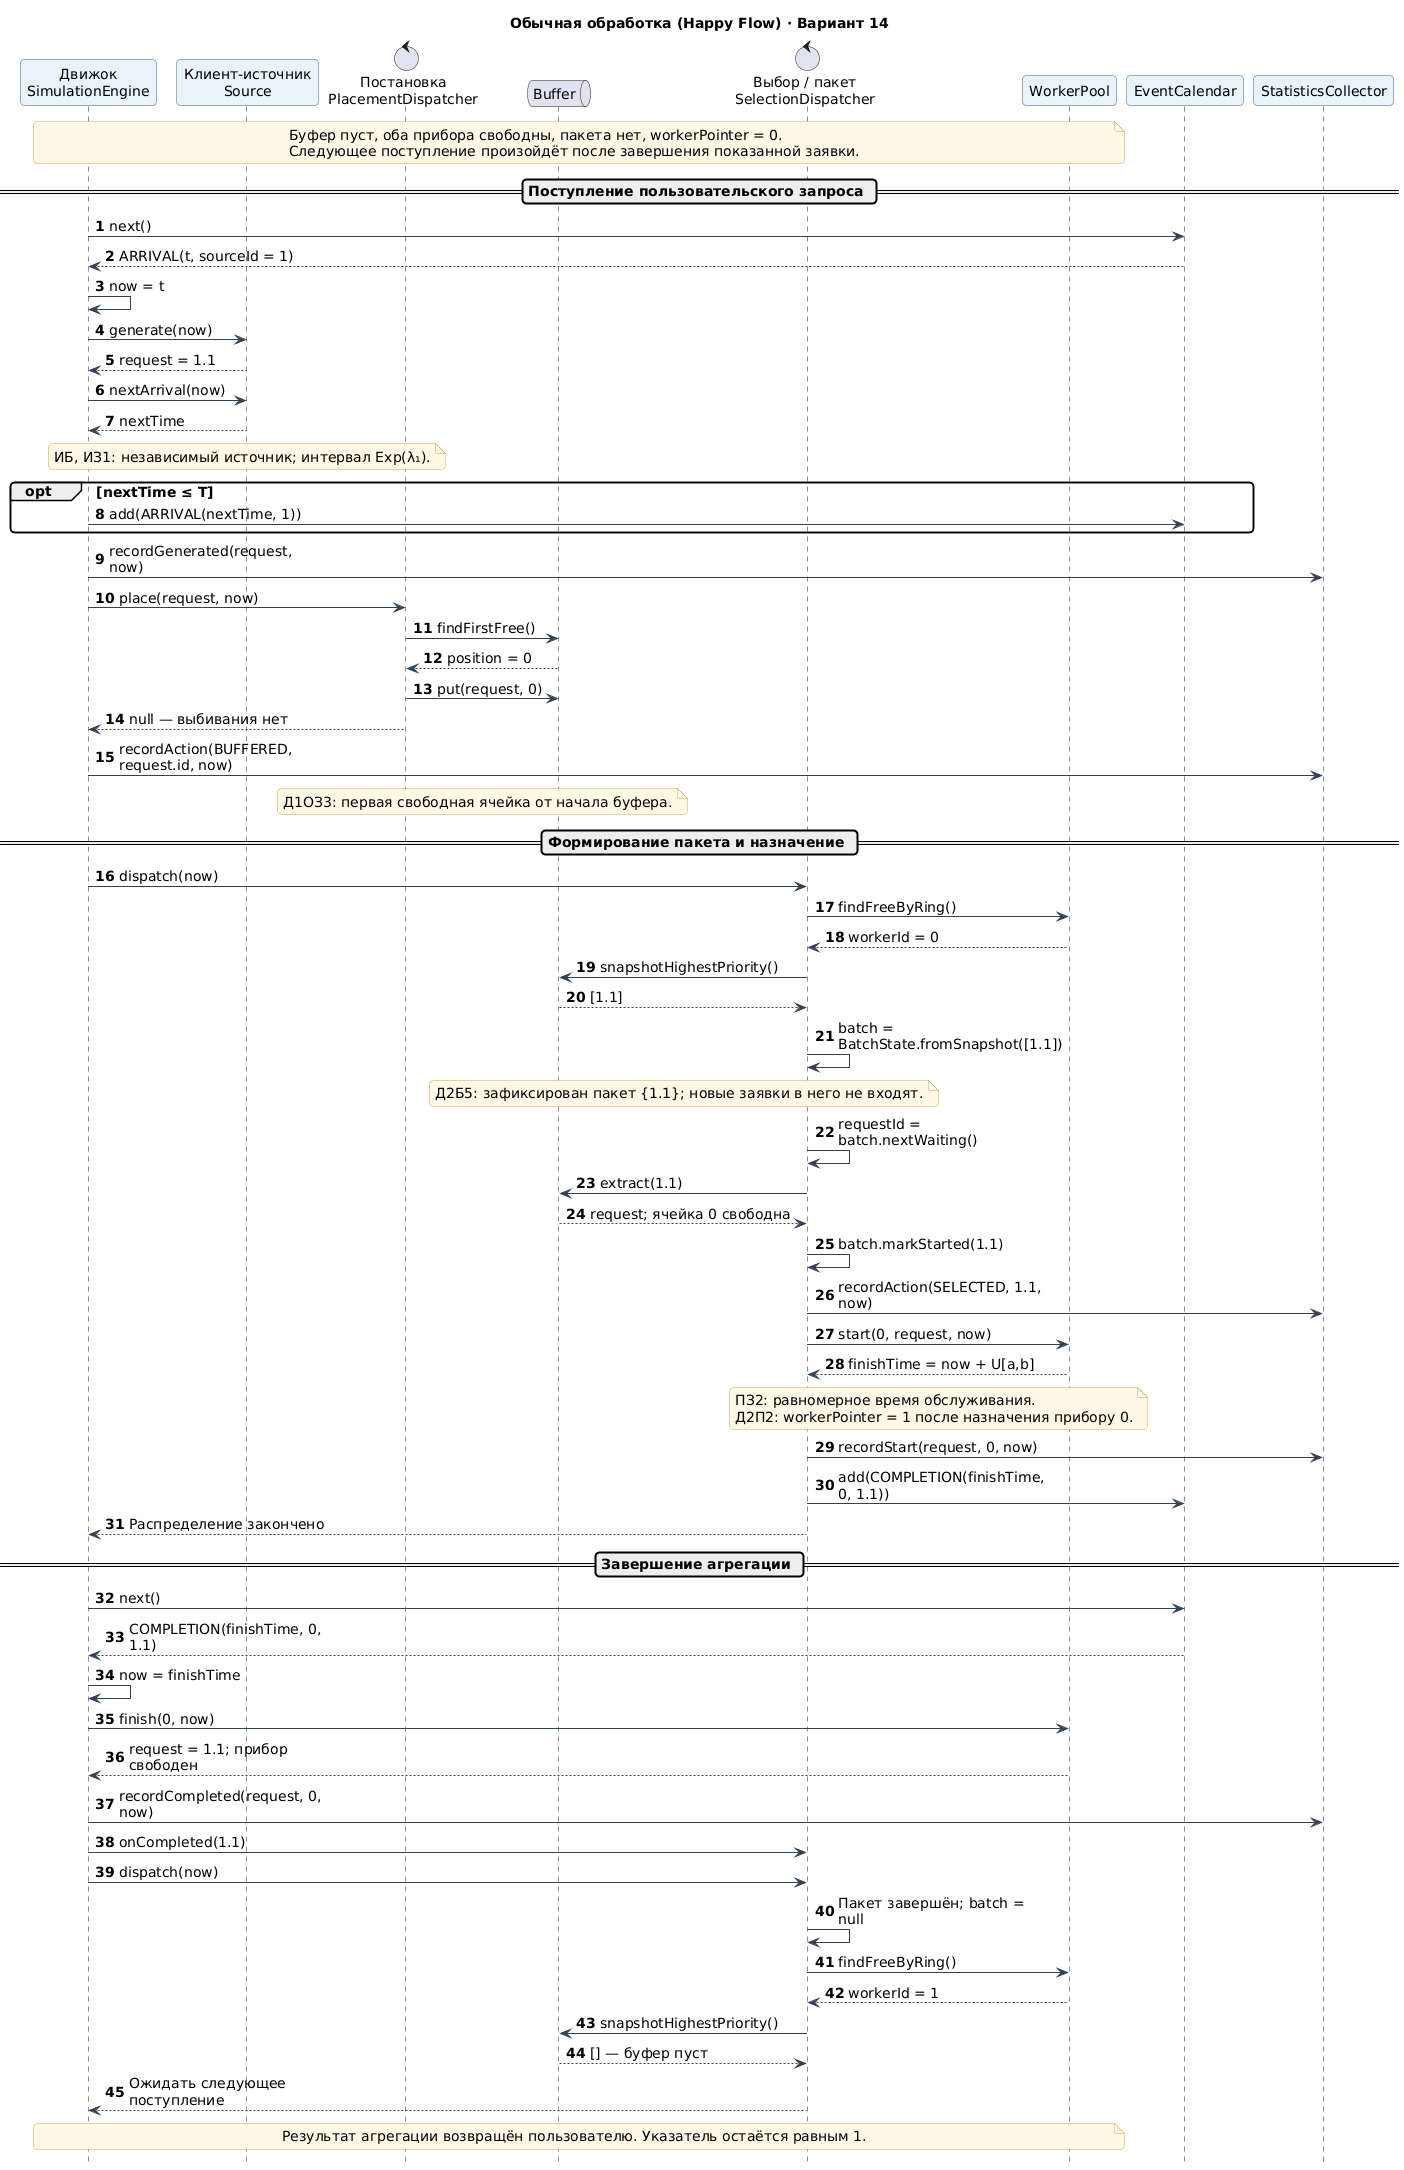

The diagram above was rendered by PlantUML. Its source (embedded in the PNG):
@startuml
skinparam defaultFontName DejaVu Sans
skinparam defaultFontSize 14
skinparam backgroundColor White
skinparam shadowing false
skinparam ArrowColor #334155
skinparam LineColor #334155
skinparam roundcorner 8
skinparam NoteBackgroundColor #FFF8E7
skinparam NoteBorderColor #C9A75A
skinparam ParticipantBackgroundColor #EAF2FA
skinparam ParticipantBorderColor #3C6382
skinparam classBackgroundColor #F4F8FC
skinparam classBorderColor #3C6382
skinparam activityBackgroundColor #F4F8FC
skinparam activityBorderColor #3C6382
skinparam activityDiamondBackgroundColor #FFF8E7
skinparam activityDiamondBorderColor #C9A75A
skinparam swimlaneTitleBackgroundColor #EAF2FA
skinparam swimlaneBorderColor #94A3B8
skinparam maxMessageSize 90
hide footbox
skinparam maxMessageSize 210
autonumber
title Обычная обработка (Happy Flow) · Вариант 14

participant "Движок\nSimulationEngine" as E
participant "Клиент-источник\nSource" as S
control "Постановка\nPlacementDispatcher" as P
queue "Buffer" as B
control "Выбор / пакет\nSelectionDispatcher" as D
participant "WorkerPool" as W
participant "EventCalendar" as C
participant "StatisticsCollector" as ST

note over E,W
Буфер пуст, оба прибора свободны, пакета нет, workerPointer = 0.
Следующее поступление произойдёт после завершения показанной заявки.
end note
== Поступление пользовательского запроса ==
E -> C: next()
C --> E: ARRIVAL(t, sourceId = 1)
E -> E: now = t
E -> S: generate(now)
S --> E: request = 1.1
E -> S: nextArrival(now)
S --> E: nextTime
note over S: ИБ, ИЗ1: независимый источник; интервал Exp(λ₁).
opt nextTime ≤ T
 E -> C: add(ARRIVAL(nextTime, 1))
end
E -> ST: recordGenerated(request, now)
E -> P: place(request, now)
P -> B: findFirstFree()
B --> P: position = 0
P -> B: put(request, 0)
P --> E: null — выбивания нет
E -> ST: recordAction(BUFFERED, request.id, now)
note over P,B: Д1ОЗ3: первая свободная ячейка от начала буфера.
== Формирование пакета и назначение ==
E -> D: dispatch(now)
D -> W: findFreeByRing()
W --> D: workerId = 0
D -> B: snapshotHighestPriority()
B --> D: [1.1]
D -> D: batch = BatchState.fromSnapshot([1.1])
note over B,D: Д2Б5: зафиксирован пакет {1.1}; новые заявки в него не входят.
D -> D: requestId = batch.nextWaiting()
D -> B: extract(1.1)
B --> D: request; ячейка 0 свободна
D -> D: batch.markStarted(1.1)
D -> ST: recordAction(SELECTED, 1.1, now)
D -> W: start(0, request, now)
W --> D: finishTime = now + U[a,b]
note over D,W
ПЗ2: равномерное время обслуживания.
Д2П2: workerPointer = 1 после назначения прибору 0.
end note
D -> ST: recordStart(request, 0, now)
D -> C: add(COMPLETION(finishTime, 0, 1.1))
D --> E: Распределение закончено
== Завершение агрегации ==
E -> C: next()
C --> E: COMPLETION(finishTime, 0, 1.1)
E -> E: now = finishTime
E -> W: finish(0, now)
W --> E: request = 1.1; прибор свободен
E -> ST: recordCompleted(request, 0, now)
E -> D: onCompleted(1.1)
E -> D: dispatch(now)
D -> D: Пакет завершён; batch = null
D -> W: findFreeByRing()
W --> D: workerId = 1
D -> B: snapshotHighestPriority()
B --> D: [] — буфер пуст
D --> E: Ожидать следующее поступление
note over E,W: Результат агрегации возвращён пользователю. Указатель остаётся равным 1.

@enduml